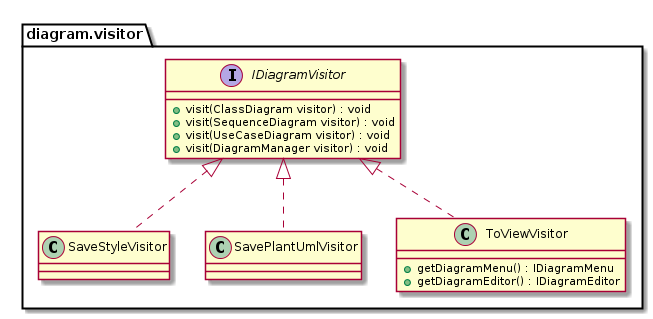

The diagram above was rendered by PlantUML. Its source (embedded in the PNG):
@startuml

package diagram.visitor {
'--------------------------------- umlreverse.model.diagram.visitor

interface IDiagramVisitor {
	+visit(ClassDiagram visitor) : void
	+visit(SequenceDiagram visitor) : void
	+visit(UseCaseDiagram visitor) : void
	+visit(DiagramManager visitor) : void
}


class SaveStyleVisitor implements IDiagramVisitor
class SavePlantUmlVisitor implements IDiagramVisitor
class ToViewVisitor implements IDiagramVisitor {
	+getDiagramMenu() : IDiagramMenu
	+getDiagramEditor() : IDiagramEditor
}
'------------------------------fin umlreverse.model.diagram.visitor
}

@enduml